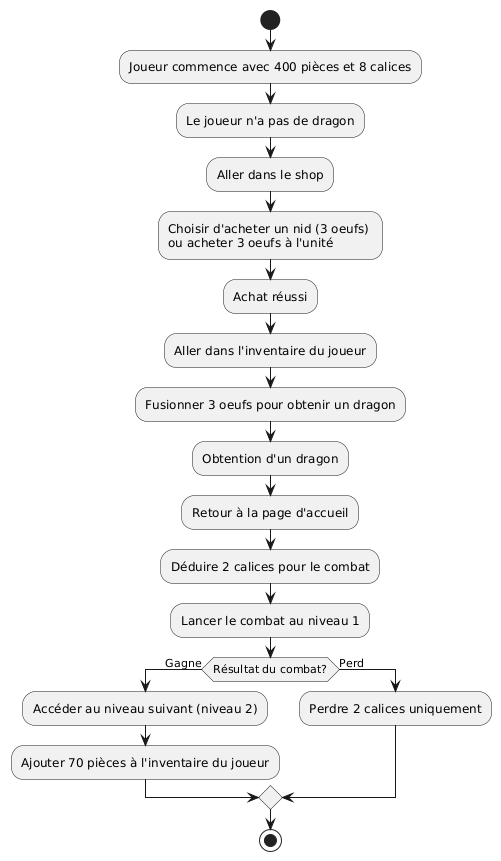

The diagram above was rendered by PlantUML. Its source (embedded in the PNG):
@startuml
start

:Joueur commence avec 400 pièces et 8 calices;
:Le joueur n'a pas de dragon;

:Aller dans le shop;
:Choisir d'acheter un nid (3 oeufs) \nou acheter 3 oeufs à l'unité;
:Achat réussi;

:Aller dans l'inventaire du joueur;
:Fusionner 3 oeufs pour obtenir un dragon;
:Obtention d'un dragon;
:Retour à la page d'accueil;

:Déduire 2 calices pour le combat;
:Lancer le combat au niveau 1;

if (Résultat du combat?) then (Gagne)
  :Accéder au niveau suivant (niveau 2);
  :Ajouter 70 pièces à l'inventaire du joueur;
else (Perd)
  :Perdre 2 calices uniquement;
endif

stop
@enduml